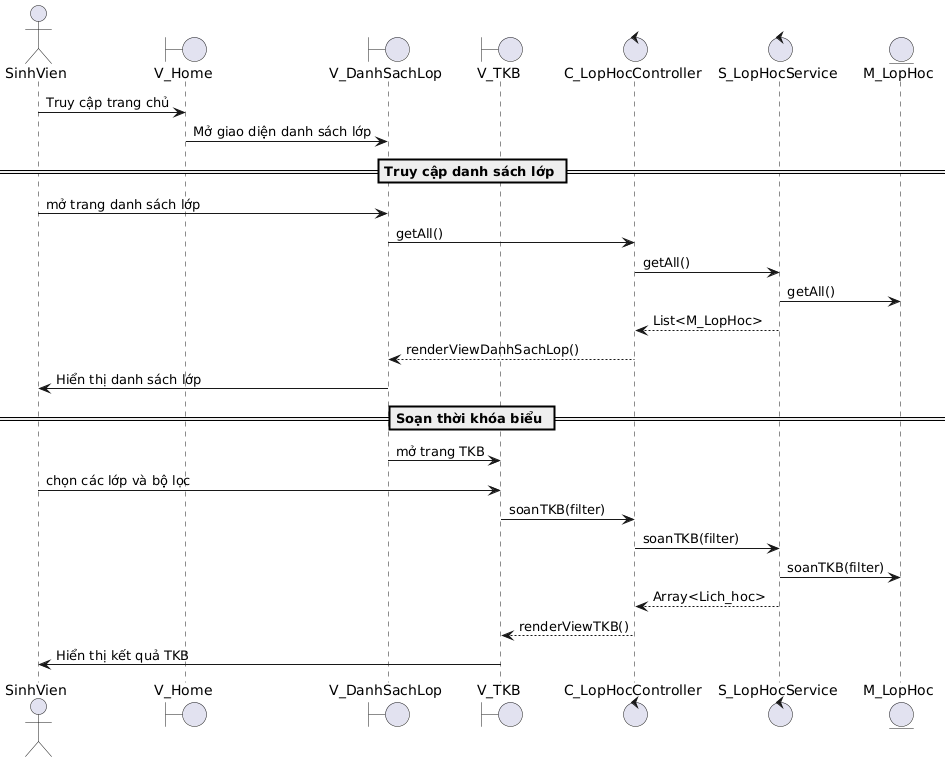

The diagram above was rendered by PlantUML. Its source (embedded in the PNG):
@startuml
actor SinhVien
boundary V_Home
boundary V_DanhSachLop
boundary V_TKB
control C_LopHocController
control S_LopHocService
entity M_LopHoc

SinhVien -> V_Home : Truy cập trang chủ
V_Home -> V_DanhSachLop : Mở giao diện danh sách lớp
== Truy cập danh sách lớp ==
SinhVien -> V_DanhSachLop : mở trang danh sách lớp
V_DanhSachLop -> C_LopHocController : getAll()
C_LopHocController -> S_LopHocService : getAll()
S_LopHocService -> M_LopHoc: getAll()
S_LopHocService --> C_LopHocController : List<M_LopHoc>
C_LopHocController --> V_DanhSachLop : renderViewDanhSachLop()
V_DanhSachLop -> SinhVien: Hiển thị danh sách lớp

== Soạn thời khóa biểu ==
V_DanhSachLop -> V_TKB: mở trang TKB
SinhVien -> V_TKB : chọn các lớp và bộ lọc
V_TKB -> C_LopHocController : soanTKB(filter)
C_LopHocController -> S_LopHocService : soanTKB(filter)
S_LopHocService -> M_LopHoc: soanTKB(filter)
S_LopHocService --> C_LopHocController : Array<Lich_hoc>
C_LopHocController --> V_TKB : renderViewTKB()
V_TKB -> SinhVien : Hiển thị kết quả TKB
@enduml